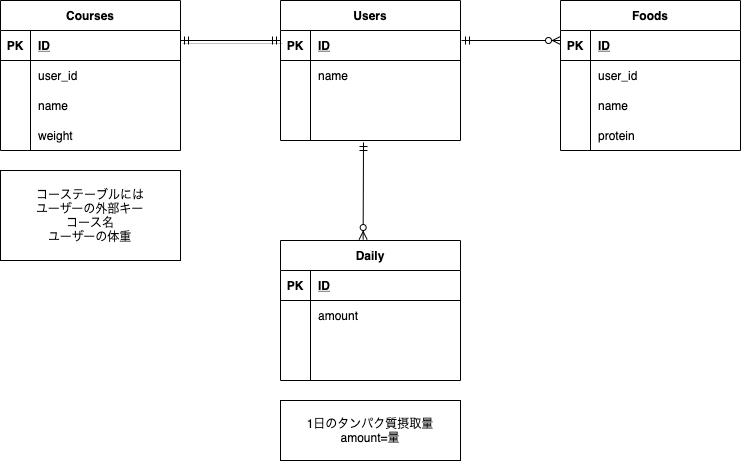

The diagram above was exported from draw.io. Its source (the exported page's mxGraphModel, read from the mxfile embedded in the PNG):
<mxGraphModel dx="1016" dy="644" grid="1" gridSize="10" guides="1" tooltips="1" connect="1" arrows="1" fold="1" page="1" pageScale="1" pageWidth="827" pageHeight="1169" math="0" shadow="0">
  <root>
    <mxCell id="0" />
    <mxCell id="1" parent="0" />
    <mxCell id="18" value="Users" style="shape=table;startSize=30;container=1;collapsible=1;childLayout=tableLayout;fixedRows=1;rowLines=0;fontStyle=1;align=center;resizeLast=1;" parent="1" vertex="1">
      <mxGeometry x="360" y="160" width="180" height="140" as="geometry">
        <mxRectangle x="360" y="160" width="60" height="30" as="alternateBounds" />
      </mxGeometry>
    </mxCell>
    <mxCell id="19" value="" style="shape=partialRectangle;collapsible=0;dropTarget=0;pointerEvents=0;fillColor=none;top=0;left=0;bottom=1;right=0;points=[[0,0.5],[1,0.5]];portConstraint=eastwest;" parent="18" vertex="1">
      <mxGeometry y="30" width="180" height="30" as="geometry" />
    </mxCell>
    <mxCell id="20" value="PK" style="shape=partialRectangle;connectable=0;fillColor=none;top=0;left=0;bottom=0;right=0;fontStyle=1;overflow=hidden;" parent="19" vertex="1">
      <mxGeometry width="30" height="30" as="geometry" />
    </mxCell>
    <mxCell id="21" value="ID" style="shape=partialRectangle;connectable=0;fillColor=none;top=0;left=0;bottom=0;right=0;align=left;spacingLeft=6;fontStyle=5;overflow=hidden;" parent="19" vertex="1">
      <mxGeometry x="30" width="150" height="30" as="geometry" />
    </mxCell>
    <mxCell id="22" value="" style="shape=partialRectangle;collapsible=0;dropTarget=0;pointerEvents=0;fillColor=none;top=0;left=0;bottom=0;right=0;points=[[0,0.5],[1,0.5]];portConstraint=eastwest;" parent="18" vertex="1">
      <mxGeometry y="60" width="180" height="30" as="geometry" />
    </mxCell>
    <mxCell id="23" value="" style="shape=partialRectangle;connectable=0;fillColor=none;top=0;left=0;bottom=0;right=0;editable=1;overflow=hidden;" parent="22" vertex="1">
      <mxGeometry width="30" height="30" as="geometry" />
    </mxCell>
    <mxCell id="24" value="name" style="shape=partialRectangle;connectable=0;fillColor=none;top=0;left=0;bottom=0;right=0;align=left;spacingLeft=6;overflow=hidden;" parent="22" vertex="1">
      <mxGeometry x="30" width="150" height="30" as="geometry" />
    </mxCell>
    <mxCell id="25" value="" style="shape=partialRectangle;collapsible=0;dropTarget=0;pointerEvents=0;fillColor=none;top=0;left=0;bottom=0;right=0;points=[[0,0.5],[1,0.5]];portConstraint=eastwest;" parent="18" vertex="1">
      <mxGeometry y="90" width="180" height="30" as="geometry" />
    </mxCell>
    <mxCell id="26" value="" style="shape=partialRectangle;connectable=0;fillColor=none;top=0;left=0;bottom=0;right=0;editable=1;overflow=hidden;" parent="25" vertex="1">
      <mxGeometry width="30" height="30" as="geometry" />
    </mxCell>
    <mxCell id="27" value="" style="shape=partialRectangle;connectable=0;fillColor=none;top=0;left=0;bottom=0;right=0;align=left;spacingLeft=6;overflow=hidden;" parent="25" vertex="1">
      <mxGeometry x="30" width="150" height="30" as="geometry" />
    </mxCell>
    <mxCell id="28" value="" style="shape=partialRectangle;collapsible=0;dropTarget=0;pointerEvents=0;fillColor=none;top=0;left=0;bottom=0;right=0;points=[[0,0.5],[1,0.5]];portConstraint=eastwest;" parent="18" vertex="1">
      <mxGeometry y="120" width="180" height="20" as="geometry" />
    </mxCell>
    <mxCell id="29" value="" style="shape=partialRectangle;connectable=0;fillColor=none;top=0;left=0;bottom=0;right=0;editable=1;overflow=hidden;" parent="28" vertex="1">
      <mxGeometry width="30" height="20" as="geometry" />
    </mxCell>
    <mxCell id="30" value="" style="shape=partialRectangle;connectable=0;fillColor=none;top=0;left=0;bottom=0;right=0;align=left;spacingLeft=6;overflow=hidden;" parent="28" vertex="1">
      <mxGeometry x="30" width="150" height="20" as="geometry" />
    </mxCell>
    <mxCell id="35" value="Foods" style="shape=table;startSize=30;container=1;collapsible=1;childLayout=tableLayout;fixedRows=1;rowLines=0;fontStyle=1;align=center;resizeLast=1;" parent="1" vertex="1">
      <mxGeometry x="640" y="160" width="180" height="150" as="geometry">
        <mxRectangle x="560" y="160" width="70" height="30" as="alternateBounds" />
      </mxGeometry>
    </mxCell>
    <mxCell id="36" value="" style="shape=partialRectangle;collapsible=0;dropTarget=0;pointerEvents=0;fillColor=none;top=0;left=0;bottom=1;right=0;points=[[0,0.5],[1,0.5]];portConstraint=eastwest;" parent="35" vertex="1">
      <mxGeometry y="30" width="180" height="30" as="geometry" />
    </mxCell>
    <mxCell id="37" value="PK" style="shape=partialRectangle;connectable=0;fillColor=none;top=0;left=0;bottom=0;right=0;fontStyle=1;overflow=hidden;" parent="36" vertex="1">
      <mxGeometry width="30" height="30" as="geometry" />
    </mxCell>
    <mxCell id="38" value="ID" style="shape=partialRectangle;connectable=0;fillColor=none;top=0;left=0;bottom=0;right=0;align=left;spacingLeft=6;fontStyle=5;overflow=hidden;" parent="36" vertex="1">
      <mxGeometry x="30" width="150" height="30" as="geometry" />
    </mxCell>
    <mxCell id="45" value="" style="shape=partialRectangle;collapsible=0;dropTarget=0;pointerEvents=0;fillColor=none;top=0;left=0;bottom=0;right=0;points=[[0,0.5],[1,0.5]];portConstraint=eastwest;" parent="35" vertex="1">
      <mxGeometry y="60" width="180" height="30" as="geometry" />
    </mxCell>
    <mxCell id="46" value="" style="shape=partialRectangle;connectable=0;fillColor=none;top=0;left=0;bottom=0;right=0;editable=1;overflow=hidden;" parent="45" vertex="1">
      <mxGeometry width="30" height="30" as="geometry" />
    </mxCell>
    <mxCell id="47" value="user_id" style="shape=partialRectangle;connectable=0;fillColor=none;top=0;left=0;bottom=0;right=0;align=left;spacingLeft=6;overflow=hidden;" parent="45" vertex="1">
      <mxGeometry x="30" width="150" height="30" as="geometry" />
    </mxCell>
    <mxCell id="39" value="" style="shape=partialRectangle;collapsible=0;dropTarget=0;pointerEvents=0;fillColor=none;top=0;left=0;bottom=0;right=0;points=[[0,0.5],[1,0.5]];portConstraint=eastwest;" parent="35" vertex="1">
      <mxGeometry y="90" width="180" height="30" as="geometry" />
    </mxCell>
    <mxCell id="40" value="" style="shape=partialRectangle;connectable=0;fillColor=none;top=0;left=0;bottom=0;right=0;editable=1;overflow=hidden;" parent="39" vertex="1">
      <mxGeometry width="30" height="30" as="geometry" />
    </mxCell>
    <mxCell id="41" value="name" style="shape=partialRectangle;connectable=0;fillColor=none;top=0;left=0;bottom=0;right=0;align=left;spacingLeft=6;overflow=hidden;" parent="39" vertex="1">
      <mxGeometry x="30" width="150" height="30" as="geometry" />
    </mxCell>
    <mxCell id="42" value="" style="shape=partialRectangle;collapsible=0;dropTarget=0;pointerEvents=0;fillColor=none;top=0;left=0;bottom=0;right=0;points=[[0,0.5],[1,0.5]];portConstraint=eastwest;" parent="35" vertex="1">
      <mxGeometry y="120" width="180" height="30" as="geometry" />
    </mxCell>
    <mxCell id="43" value="" style="shape=partialRectangle;connectable=0;fillColor=none;top=0;left=0;bottom=0;right=0;editable=1;overflow=hidden;" parent="42" vertex="1">
      <mxGeometry width="30" height="30" as="geometry" />
    </mxCell>
    <mxCell id="44" value="protein" style="shape=partialRectangle;connectable=0;fillColor=none;top=0;left=0;bottom=0;right=0;align=left;spacingLeft=6;overflow=hidden;" parent="42" vertex="1">
      <mxGeometry x="30" width="150" height="30" as="geometry" />
    </mxCell>
    <mxCell id="62" value="Courses" style="shape=table;startSize=30;container=1;collapsible=1;childLayout=tableLayout;fixedRows=1;rowLines=0;fontStyle=1;align=center;resizeLast=1;" parent="1" vertex="1">
      <mxGeometry x="80" y="160" width="180" height="150" as="geometry">
        <mxRectangle x="80" y="160" width="80" height="30" as="alternateBounds" />
      </mxGeometry>
    </mxCell>
    <mxCell id="63" value="" style="shape=partialRectangle;collapsible=0;dropTarget=0;pointerEvents=0;fillColor=none;top=0;left=0;bottom=1;right=0;points=[[0,0.5],[1,0.5]];portConstraint=eastwest;" parent="62" vertex="1">
      <mxGeometry y="30" width="180" height="30" as="geometry" />
    </mxCell>
    <mxCell id="64" value="PK" style="shape=partialRectangle;connectable=0;fillColor=none;top=0;left=0;bottom=0;right=0;fontStyle=1;overflow=hidden;" parent="63" vertex="1">
      <mxGeometry width="30" height="30" as="geometry" />
    </mxCell>
    <mxCell id="65" value="ID" style="shape=partialRectangle;connectable=0;fillColor=none;top=0;left=0;bottom=0;right=0;align=left;spacingLeft=6;fontStyle=5;overflow=hidden;" parent="63" vertex="1">
      <mxGeometry x="30" width="150" height="30" as="geometry" />
    </mxCell>
    <mxCell id="66" value="" style="shape=partialRectangle;collapsible=0;dropTarget=0;pointerEvents=0;fillColor=none;top=0;left=0;bottom=0;right=0;points=[[0,0.5],[1,0.5]];portConstraint=eastwest;" parent="62" vertex="1">
      <mxGeometry y="60" width="180" height="30" as="geometry" />
    </mxCell>
    <mxCell id="67" value="" style="shape=partialRectangle;connectable=0;fillColor=none;top=0;left=0;bottom=0;right=0;editable=1;overflow=hidden;" parent="66" vertex="1">
      <mxGeometry width="30" height="30" as="geometry" />
    </mxCell>
    <mxCell id="68" value="user_id" style="shape=partialRectangle;connectable=0;fillColor=none;top=0;left=0;bottom=0;right=0;align=left;spacingLeft=6;overflow=hidden;" parent="66" vertex="1">
      <mxGeometry x="30" width="150" height="30" as="geometry" />
    </mxCell>
    <mxCell id="69" value="" style="shape=partialRectangle;collapsible=0;dropTarget=0;pointerEvents=0;fillColor=none;top=0;left=0;bottom=0;right=0;points=[[0,0.5],[1,0.5]];portConstraint=eastwest;" parent="62" vertex="1">
      <mxGeometry y="90" width="180" height="30" as="geometry" />
    </mxCell>
    <mxCell id="70" value="" style="shape=partialRectangle;connectable=0;fillColor=none;top=0;left=0;bottom=0;right=0;editable=1;overflow=hidden;" parent="69" vertex="1">
      <mxGeometry width="30" height="30" as="geometry" />
    </mxCell>
    <mxCell id="71" value="name" style="shape=partialRectangle;connectable=0;fillColor=none;top=0;left=0;bottom=0;right=0;align=left;spacingLeft=6;overflow=hidden;" parent="69" vertex="1">
      <mxGeometry x="30" width="150" height="30" as="geometry" />
    </mxCell>
    <mxCell id="72" value="" style="shape=partialRectangle;collapsible=0;dropTarget=0;pointerEvents=0;fillColor=none;top=0;left=0;bottom=0;right=0;points=[[0,0.5],[1,0.5]];portConstraint=eastwest;" parent="62" vertex="1">
      <mxGeometry y="120" width="180" height="30" as="geometry" />
    </mxCell>
    <mxCell id="73" value="" style="shape=partialRectangle;connectable=0;fillColor=none;top=0;left=0;bottom=0;right=0;editable=1;overflow=hidden;" parent="72" vertex="1">
      <mxGeometry width="30" height="30" as="geometry" />
    </mxCell>
    <mxCell id="74" value="weight" style="shape=partialRectangle;connectable=0;fillColor=none;top=0;left=0;bottom=0;right=0;align=left;spacingLeft=6;overflow=hidden;" parent="72" vertex="1">
      <mxGeometry x="30" width="150" height="30" as="geometry" />
    </mxCell>
    <mxCell id="78" value="" style="edgeStyle=entityRelationEdgeStyle;fontSize=12;html=1;endArrow=ERmandOne;startArrow=ERmandOne;strokeWidth=1;strokeColor=none;" parent="1" edge="1">
      <mxGeometry width="100" height="100" relative="1" as="geometry">
        <mxPoint x="270" y="200" as="sourcePoint" />
        <mxPoint x="360" y="200" as="targetPoint" />
      </mxGeometry>
    </mxCell>
    <mxCell id="79" value="" style="fontSize=12;html=1;endArrow=ERmandOne;startArrow=ERmandOne;strokeWidth=1;shadow=1;" parent="1" edge="1">
      <mxGeometry width="100" height="100" relative="1" as="geometry">
        <mxPoint x="260" y="200" as="sourcePoint" />
        <mxPoint x="360" y="200" as="targetPoint" />
      </mxGeometry>
    </mxCell>
    <mxCell id="89" value="コーステーブルには&lt;br&gt;ユーザーの外部キー&lt;br&gt;コース名&lt;br&gt;ユーザーの体重" style="whiteSpace=wrap;html=1;" parent="1" vertex="1">
      <mxGeometry x="80" y="330" width="180" height="90" as="geometry" />
    </mxCell>
    <mxCell id="90" value="" style="fontSize=12;html=1;endArrow=ERzeroToMany;startArrow=ERmandOne;" edge="1" parent="1">
      <mxGeometry width="100" height="100" relative="1" as="geometry">
        <mxPoint x="541" y="200" as="sourcePoint" />
        <mxPoint x="640" y="200" as="targetPoint" />
      </mxGeometry>
    </mxCell>
    <mxCell id="92" value="Daily" style="shape=table;startSize=30;container=1;collapsible=1;childLayout=tableLayout;fixedRows=1;rowLines=0;fontStyle=1;align=center;resizeLast=1;" vertex="1" parent="1">
      <mxGeometry x="360" y="400" width="180" height="140" as="geometry" />
    </mxCell>
    <mxCell id="93" value="" style="shape=partialRectangle;collapsible=0;dropTarget=0;pointerEvents=0;fillColor=none;top=0;left=0;bottom=1;right=0;points=[[0,0.5],[1,0.5]];portConstraint=eastwest;" vertex="1" parent="92">
      <mxGeometry y="30" width="180" height="30" as="geometry" />
    </mxCell>
    <mxCell id="94" value="PK" style="shape=partialRectangle;connectable=0;fillColor=none;top=0;left=0;bottom=0;right=0;fontStyle=1;overflow=hidden;" vertex="1" parent="93">
      <mxGeometry width="30" height="30" as="geometry" />
    </mxCell>
    <mxCell id="95" value="ID" style="shape=partialRectangle;connectable=0;fillColor=none;top=0;left=0;bottom=0;right=0;align=left;spacingLeft=6;fontStyle=5;overflow=hidden;" vertex="1" parent="93">
      <mxGeometry x="30" width="150" height="30" as="geometry" />
    </mxCell>
    <mxCell id="96" value="" style="shape=partialRectangle;collapsible=0;dropTarget=0;pointerEvents=0;fillColor=none;top=0;left=0;bottom=0;right=0;points=[[0,0.5],[1,0.5]];portConstraint=eastwest;" vertex="1" parent="92">
      <mxGeometry y="60" width="180" height="30" as="geometry" />
    </mxCell>
    <mxCell id="97" value="" style="shape=partialRectangle;connectable=0;fillColor=none;top=0;left=0;bottom=0;right=0;editable=1;overflow=hidden;" vertex="1" parent="96">
      <mxGeometry width="30" height="30" as="geometry" />
    </mxCell>
    <mxCell id="98" value="amount" style="shape=partialRectangle;connectable=0;fillColor=none;top=0;left=0;bottom=0;right=0;align=left;spacingLeft=6;overflow=hidden;" vertex="1" parent="96">
      <mxGeometry x="30" width="150" height="30" as="geometry" />
    </mxCell>
    <mxCell id="99" value="" style="shape=partialRectangle;collapsible=0;dropTarget=0;pointerEvents=0;fillColor=none;top=0;left=0;bottom=0;right=0;points=[[0,0.5],[1,0.5]];portConstraint=eastwest;" vertex="1" parent="92">
      <mxGeometry y="90" width="180" height="30" as="geometry" />
    </mxCell>
    <mxCell id="100" value="" style="shape=partialRectangle;connectable=0;fillColor=none;top=0;left=0;bottom=0;right=0;editable=1;overflow=hidden;" vertex="1" parent="99">
      <mxGeometry width="30" height="30" as="geometry" />
    </mxCell>
    <mxCell id="101" value="" style="shape=partialRectangle;connectable=0;fillColor=none;top=0;left=0;bottom=0;right=0;align=left;spacingLeft=6;overflow=hidden;" vertex="1" parent="99">
      <mxGeometry x="30" width="150" height="30" as="geometry" />
    </mxCell>
    <mxCell id="102" value="" style="shape=partialRectangle;collapsible=0;dropTarget=0;pointerEvents=0;fillColor=none;top=0;left=0;bottom=0;right=0;points=[[0,0.5],[1,0.5]];portConstraint=eastwest;" vertex="1" parent="92">
      <mxGeometry y="120" width="180" height="20" as="geometry" />
    </mxCell>
    <mxCell id="103" value="" style="shape=partialRectangle;connectable=0;fillColor=none;top=0;left=0;bottom=0;right=0;editable=1;overflow=hidden;" vertex="1" parent="102">
      <mxGeometry width="30" height="20" as="geometry" />
    </mxCell>
    <mxCell id="104" value="" style="shape=partialRectangle;connectable=0;fillColor=none;top=0;left=0;bottom=0;right=0;align=left;spacingLeft=6;overflow=hidden;" vertex="1" parent="102">
      <mxGeometry x="30" width="150" height="20" as="geometry" />
    </mxCell>
    <mxCell id="105" value="" style="fontSize=12;html=1;endArrow=ERzeroToMany;startArrow=ERmandOne;entryX=0.459;entryY=-0.007;entryDx=0;entryDy=0;entryPerimeter=0;" edge="1" parent="1" target="92">
      <mxGeometry width="100" height="100" relative="1" as="geometry">
        <mxPoint x="443" y="302" as="sourcePoint" />
        <mxPoint x="510" y="300" as="targetPoint" />
      </mxGeometry>
    </mxCell>
    <mxCell id="106" value="1日のタンパク質摂取量&lt;br&gt;amount=量" style="rounded=0;whiteSpace=wrap;html=1;" vertex="1" parent="1">
      <mxGeometry x="360" y="560" width="180" height="60" as="geometry" />
    </mxCell>
  </root>
</mxGraphModel>